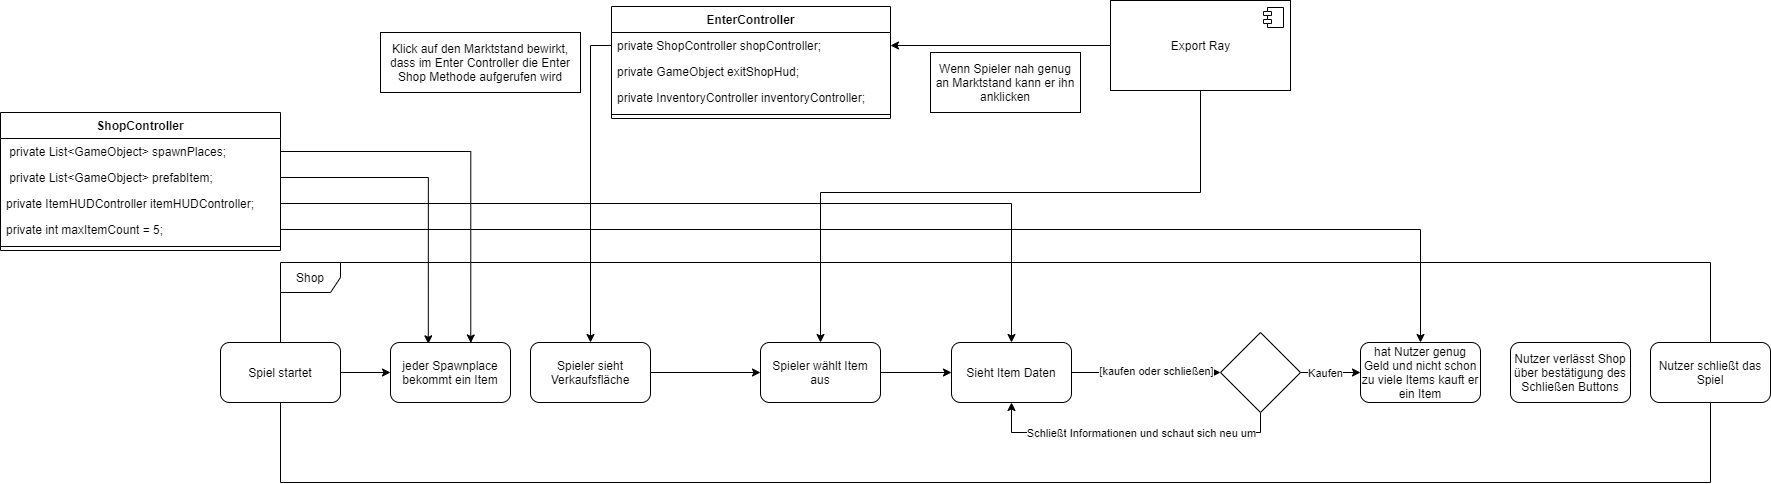

The diagram above was exported from draw.io. Its source (the exported page's mxGraphModel, read from the mxfile embedded in the PNG):
<mxGraphModel dx="1509" dy="1186" grid="1" gridSize="10" guides="1" tooltips="1" connect="1" arrows="1" fold="1" page="1" pageScale="1" pageWidth="827" pageHeight="1169" math="0" shadow="0">
  <root>
    <mxCell id="0" />
    <mxCell id="1" parent="0" />
    <mxCell id="5" value="ShopController" style="swimlane;fontStyle=1;align=center;verticalAlign=top;childLayout=stackLayout;horizontal=1;startSize=26;horizontalStack=0;resizeParent=1;resizeParentMax=0;resizeLast=0;collapsible=1;marginBottom=0;" parent="1" vertex="1">
      <mxGeometry x="230" y="130" width="280" height="138" as="geometry" />
    </mxCell>
    <mxCell id="13" value=" private List&lt;GameObject&gt; spawnPlaces;" style="text;strokeColor=none;fillColor=none;align=left;verticalAlign=top;spacingLeft=4;spacingRight=4;overflow=hidden;rotatable=0;points=[[0,0.5],[1,0.5]];portConstraint=eastwest;" parent="5" vertex="1">
      <mxGeometry y="26" width="280" height="26" as="geometry" />
    </mxCell>
    <mxCell id="6" value=" private List&lt;GameObject&gt; prefabItem;" style="text;strokeColor=none;fillColor=none;align=left;verticalAlign=top;spacingLeft=4;spacingRight=4;overflow=hidden;rotatable=0;points=[[0,0.5],[1,0.5]];portConstraint=eastwest;" parent="5" vertex="1">
      <mxGeometry y="52" width="280" height="26" as="geometry" />
    </mxCell>
    <mxCell id="15" value="private ItemHUDController itemHUDController;" style="text;strokeColor=none;fillColor=none;align=left;verticalAlign=top;spacingLeft=4;spacingRight=4;overflow=hidden;rotatable=0;points=[[0,0.5],[1,0.5]];portConstraint=eastwest;" parent="5" vertex="1">
      <mxGeometry y="78" width="280" height="26" as="geometry" />
    </mxCell>
    <mxCell id="14" value="private int maxItemCount = 5;" style="text;strokeColor=none;fillColor=none;align=left;verticalAlign=top;spacingLeft=4;spacingRight=4;overflow=hidden;rotatable=0;points=[[0,0.5],[1,0.5]];portConstraint=eastwest;" parent="5" vertex="1">
      <mxGeometry y="104" width="280" height="26" as="geometry" />
    </mxCell>
    <mxCell id="7" value="" style="line;strokeWidth=1;fillColor=none;align=left;verticalAlign=middle;spacingTop=-1;spacingLeft=3;spacingRight=3;rotatable=0;labelPosition=right;points=[];portConstraint=eastwest;" parent="5" vertex="1">
      <mxGeometry y="130" width="280" height="8" as="geometry" />
    </mxCell>
    <mxCell id="9" value="EnterController" style="swimlane;fontStyle=1;align=center;verticalAlign=top;childLayout=stackLayout;horizontal=1;startSize=26;horizontalStack=0;resizeParent=1;resizeParentMax=0;resizeLast=0;collapsible=1;marginBottom=0;" parent="1" vertex="1">
      <mxGeometry x="841" y="24" width="279" height="112" as="geometry" />
    </mxCell>
    <mxCell id="10" value="private ShopController shopController;" style="text;strokeColor=none;fillColor=none;align=left;verticalAlign=top;spacingLeft=4;spacingRight=4;overflow=hidden;rotatable=0;points=[[0,0.5],[1,0.5]];portConstraint=eastwest;" parent="9" vertex="1">
      <mxGeometry y="26" width="279" height="26" as="geometry" />
    </mxCell>
    <mxCell id="18" value="private GameObject exitShopHud;" style="text;strokeColor=none;fillColor=none;align=left;verticalAlign=top;spacingLeft=4;spacingRight=4;overflow=hidden;rotatable=0;points=[[0,0.5],[1,0.5]];portConstraint=eastwest;" parent="9" vertex="1">
      <mxGeometry y="52" width="279" height="26" as="geometry" />
    </mxCell>
    <mxCell id="19" value="private InventoryController inventoryController;" style="text;strokeColor=none;fillColor=none;align=left;verticalAlign=top;spacingLeft=4;spacingRight=4;overflow=hidden;rotatable=0;points=[[0,0.5],[1,0.5]];portConstraint=eastwest;" parent="9" vertex="1">
      <mxGeometry y="78" width="279" height="26" as="geometry" />
    </mxCell>
    <mxCell id="11" value="" style="line;strokeWidth=1;fillColor=none;align=left;verticalAlign=middle;spacingTop=-1;spacingLeft=3;spacingRight=3;rotatable=0;labelPosition=right;points=[];portConstraint=eastwest;" parent="9" vertex="1">
      <mxGeometry y="104" width="279" height="8" as="geometry" />
    </mxCell>
    <mxCell id="47" style="edgeStyle=orthogonalEdgeStyle;rounded=0;orthogonalLoop=1;jettySize=auto;html=1;entryX=1;entryY=0.5;entryDx=0;entryDy=0;" parent="1" source="20" target="10" edge="1">
      <mxGeometry relative="1" as="geometry" />
    </mxCell>
    <mxCell id="49" style="edgeStyle=orthogonalEdgeStyle;rounded=0;orthogonalLoop=1;jettySize=auto;html=1;exitX=0.5;exitY=1;exitDx=0;exitDy=0;" parent="1" source="20" target="44" edge="1">
      <mxGeometry relative="1" as="geometry">
        <Array as="points">
          <mxPoint x="1430" y="210" />
          <mxPoint x="1050" y="210" />
        </Array>
      </mxGeometry>
    </mxCell>
    <mxCell id="20" value="Export Ray" style="html=1;dropTarget=0;" parent="1" vertex="1">
      <mxGeometry x="1340" y="18" width="180" height="90" as="geometry" />
    </mxCell>
    <mxCell id="21" value="" style="shape=module;jettyWidth=8;jettyHeight=4;" parent="20" vertex="1">
      <mxGeometry x="1" width="20" height="20" relative="1" as="geometry">
        <mxPoint x="-27" y="7" as="offset" />
      </mxGeometry>
    </mxCell>
    <mxCell id="23" value="Shop" style="shape=umlFrame;whiteSpace=wrap;html=1;" parent="1" vertex="1">
      <mxGeometry x="510" y="280" width="1430" height="220" as="geometry" />
    </mxCell>
    <mxCell id="29" style="edgeStyle=orthogonalEdgeStyle;rounded=0;orthogonalLoop=1;jettySize=auto;html=1;" parent="1" source="24" target="25" edge="1">
      <mxGeometry relative="1" as="geometry" />
    </mxCell>
    <mxCell id="24" value="Spiel startet" style="rounded=1;whiteSpace=wrap;html=1;" parent="1" vertex="1">
      <mxGeometry x="450" y="360" width="120" height="60" as="geometry" />
    </mxCell>
    <mxCell id="25" value="jeder Spawnplace bekommt ein Item" style="rounded=1;whiteSpace=wrap;html=1;" parent="1" vertex="1">
      <mxGeometry x="620" y="360" width="120" height="60" as="geometry" />
    </mxCell>
    <mxCell id="27" style="edgeStyle=orthogonalEdgeStyle;rounded=0;orthogonalLoop=1;jettySize=auto;html=1;exitX=1;exitY=0.5;exitDx=0;exitDy=0;entryX=0.669;entryY=0.008;entryDx=0;entryDy=0;entryPerimeter=0;" parent="1" source="13" target="25" edge="1">
      <mxGeometry relative="1" as="geometry" />
    </mxCell>
    <mxCell id="28" style="edgeStyle=orthogonalEdgeStyle;rounded=0;orthogonalLoop=1;jettySize=auto;html=1;exitX=1;exitY=0.5;exitDx=0;exitDy=0;entryX=0.315;entryY=0.022;entryDx=0;entryDy=0;entryPerimeter=0;" parent="1" source="6" target="25" edge="1">
      <mxGeometry relative="1" as="geometry" />
    </mxCell>
    <mxCell id="50" style="edgeStyle=orthogonalEdgeStyle;rounded=0;orthogonalLoop=1;jettySize=auto;html=1;" parent="1" source="30" target="44" edge="1">
      <mxGeometry relative="1" as="geometry" />
    </mxCell>
    <mxCell id="30" value="Spieler sieht Verkaufsfläche" style="rounded=1;whiteSpace=wrap;html=1;" parent="1" vertex="1">
      <mxGeometry x="760" y="360" width="120" height="60" as="geometry" />
    </mxCell>
    <mxCell id="40" value="Wenn Spieler nah genug an Marktstand kann er ihn anklicken" style="rounded=0;whiteSpace=wrap;html=1;" parent="1" vertex="1">
      <mxGeometry x="1160" y="70" width="150" height="60" as="geometry" />
    </mxCell>
    <mxCell id="43" value="Klick auf den Marktstand bewirkt, dass im Enter Controller die Enter Shop Methode aufgerufen wird" style="rounded=0;whiteSpace=wrap;html=1;" parent="1" vertex="1">
      <mxGeometry x="610" y="50" width="200" height="60" as="geometry" />
    </mxCell>
    <mxCell id="51" style="edgeStyle=orthogonalEdgeStyle;rounded=0;orthogonalLoop=1;jettySize=auto;html=1;" parent="1" source="44" target="48" edge="1">
      <mxGeometry relative="1" as="geometry" />
    </mxCell>
    <mxCell id="44" value="Spieler wählt Item aus" style="rounded=1;whiteSpace=wrap;html=1;" parent="1" vertex="1">
      <mxGeometry x="990" y="360" width="120" height="60" as="geometry" />
    </mxCell>
    <mxCell id="46" style="edgeStyle=orthogonalEdgeStyle;rounded=0;orthogonalLoop=1;jettySize=auto;html=1;" parent="1" source="10" target="30" edge="1">
      <mxGeometry relative="1" as="geometry" />
    </mxCell>
    <mxCell id="54" style="edgeStyle=orthogonalEdgeStyle;rounded=0;orthogonalLoop=1;jettySize=auto;html=1;" parent="1" source="48" target="53" edge="1">
      <mxGeometry relative="1" as="geometry" />
    </mxCell>
    <mxCell id="55" value="[kaufen oder schließen]" style="edgeLabel;html=1;align=center;verticalAlign=middle;resizable=0;points=[];" parent="54" vertex="1" connectable="0">
      <mxGeometry x="0.1304" y="2" relative="1" as="geometry">
        <mxPoint as="offset" />
      </mxGeometry>
    </mxCell>
    <mxCell id="48" value="Sieht Item Daten" style="rounded=1;whiteSpace=wrap;html=1;" parent="1" vertex="1">
      <mxGeometry x="1181" y="360" width="120" height="60" as="geometry" />
    </mxCell>
    <mxCell id="52" style="edgeStyle=orthogonalEdgeStyle;rounded=0;orthogonalLoop=1;jettySize=auto;html=1;" parent="1" source="15" target="48" edge="1">
      <mxGeometry relative="1" as="geometry" />
    </mxCell>
    <mxCell id="58" style="edgeStyle=orthogonalEdgeStyle;rounded=0;orthogonalLoop=1;jettySize=auto;html=1;" parent="1" source="53" target="57" edge="1">
      <mxGeometry relative="1" as="geometry">
        <Array as="points">
          <mxPoint x="1550" y="390" />
          <mxPoint x="1550" y="390" />
        </Array>
      </mxGeometry>
    </mxCell>
    <mxCell id="59" value="Kaufen" style="edgeLabel;html=1;align=center;verticalAlign=middle;resizable=0;points=[];" parent="58" vertex="1" connectable="0">
      <mxGeometry x="-0.1688" relative="1" as="geometry">
        <mxPoint as="offset" />
      </mxGeometry>
    </mxCell>
    <mxCell id="62" style="edgeStyle=orthogonalEdgeStyle;rounded=0;orthogonalLoop=1;jettySize=auto;html=1;entryX=0.5;entryY=1;entryDx=0;entryDy=0;" parent="1" source="53" target="48" edge="1">
      <mxGeometry relative="1" as="geometry">
        <mxPoint x="1500" y="600" as="targetPoint" />
        <Array as="points">
          <mxPoint x="1490" y="450" />
          <mxPoint x="1241" y="450" />
        </Array>
      </mxGeometry>
    </mxCell>
    <mxCell id="63" value="Schließt Informationen und schaut sich neu um" style="edgeLabel;html=1;align=center;verticalAlign=middle;resizable=0;points=[];" parent="62" vertex="1" connectable="0">
      <mxGeometry x="0.0627" relative="1" as="geometry">
        <mxPoint x="19" as="offset" />
      </mxGeometry>
    </mxCell>
    <mxCell id="53" value="" style="rhombus;whiteSpace=wrap;html=1;" parent="1" vertex="1">
      <mxGeometry x="1450" y="350" width="80" height="80" as="geometry" />
    </mxCell>
    <mxCell id="57" value="hat Nutzer genug Geld und nicht schon zu viele Items kauft er ein Item" style="rounded=1;whiteSpace=wrap;html=1;" parent="1" vertex="1">
      <mxGeometry x="1590" y="360" width="120" height="60" as="geometry" />
    </mxCell>
    <mxCell id="60" style="edgeStyle=orthogonalEdgeStyle;rounded=0;orthogonalLoop=1;jettySize=auto;html=1;entryX=0.5;entryY=0;entryDx=0;entryDy=0;" parent="1" source="14" target="57" edge="1">
      <mxGeometry relative="1" as="geometry" />
    </mxCell>
    <mxCell id="64" value="Nutzer verlässt Shop über bestätigung des Schließen Buttons" style="rounded=1;whiteSpace=wrap;html=1;" parent="1" vertex="1">
      <mxGeometry x="1740" y="360" width="120" height="60" as="geometry" />
    </mxCell>
    <mxCell id="68" value="Nutzer schließt das Spiel" style="rounded=1;whiteSpace=wrap;html=1;" parent="1" vertex="1">
      <mxGeometry x="1880" y="360" width="120" height="60" as="geometry" />
    </mxCell>
  </root>
</mxGraphModel>